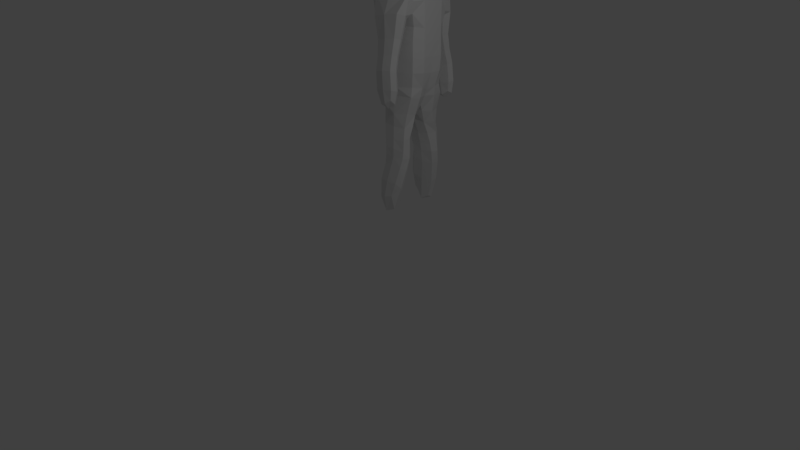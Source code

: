 # Source: stickman_with_head.blend  (saved by Blender 2.79.0; exported with 4.5.12 LTS)
import bpy
from mathutils import Matrix  # noqa: F401  (used for matrix-valued properties, if any)

bpy.ops.wm.read_factory_settings(use_empty=True)
scene = bpy.context.scene
scene.name = 'Scene'

# ---- collections
col_collection_1 = bpy.data.collections.new('Collection 1'); scene.collection.children.link(col_collection_1)

# ---- materials (node trees are filled in below, after node groups)
mat_material = bpy.data.materials.new('Material')
mat_material.alpha_threshold = 0.0
mat_material.use_transparent_shadow = False
mat_material.roughness = 0.5
mat_material.line_color = (0.0, 0.0, 0.0, 1.0)

# ---- material node trees

# ---- world
world_world = bpy.data.worlds.new('World'); scene.world = world_world
world_world.color = (0.05088, 0.05088, 0.05088)
world_world.use_sun_shadow = False
world_world.sun_shadow_jitter_overblur = 0.0
world_world.cycles.sampling_method = 'MANUAL'

# ---- cameras
cam_camera = bpy.data.cameras.new('Camera')
cam_camera.clip_end = 100.0
cam_camera.lens = 35.0
cam_camera.sensor_width = 32.0
cam_camera.sensor_height = 18.0
cam_camera.ortho_scale = 7.314
cam_camera.dof.focus_distance = 0.0
cam_camera.dof.aperture_fstop = 128.0

# ---- lights
light_lamp = bpy.data.lights.new('Lamp', 'POINT')
light_lamp.transmission_factor = 0.0
light_lamp.cutoff_distance = 30.0
light_lamp.energy = 100.0
light_lamp.shadow_buffer_clip_start = 1.001
light_lamp.shadow_soft_size = 0.1
light_lamp.shadow_maximum_resolution = 0.006
light_lamp.use_absolute_resolution = True

# ---- meshes
me_cube = bpy.data.meshes.new('Cube')
me_cube.from_pydata([(0.9993, -0.07353, 3.881), (0.2306, 0.3022, -1.058), (0.1323, -0.7241, -0.8404), (0.03515, 0.9651, 0.4421), (0.001652, 0.9485, 1.489), (0.1712, 0.9465, -0.5878), (0.7493, -0.07353, 3.131), (0.7493, -0.8235, 3.881), (0.7493, -0.07353, 4.631), (0.7493, 0.6765, 3.881), (0.01529, 0.9789, 1.979), (0.0007127, -1.001, 0.9818), (0.02153, 0.9861, 0.9712), (0.26, 0.7986, -0.9759), (0.01889, -0.9273, -0.1396), (0.06701, 0.9543, -0.0972), (0.5549, -0.6291, 3.326), (0.5549, -0.6291, 4.437), (0.5549, 0.482, 3.325), (0.5549, 0.482, 4.437), (0.477, -1.001, 1.479), (0.9884, -0.0368, 0.4539), (0.5096, -1.004, 2.448), (0.9011, -0.02263, 1.541), (1.477, 0.29, 0.4752), (1.279, -0.1871, 0.4502), (1.54, -0.6218, 0.5533), (1.737, -0.1447, 0.5783), (0.7948, -0.5864, -2.5), (0.4877, -1.004, 0.4475), (0.507, 0.9158, -0.5501), (0.4701, 0.9812, 1.485), (0.5341, 0.9959, 2.46), (1.437, -0.2794, -0.7543), (1.895, -0.237, -0.6263), (1.697, -0.7141, -0.6513), (1.634, 0.1977, -0.7293), (1.683, -0.3107, -1.317), (1.226, 0.1511, -4.16), (0.7566, 0.5664, -2.53), (0.4717, 0.02743, -2.576), (1.071, -0.04304, -2.581), (1.124, 0.2769, -5.374), (0.9105, 0.6223, -4.209), (0.7695, 0.06446, -4.463), (1.085, -0.4067, -4.414), (0.4304, 0.7312, 2.917), (0.3793, -0.8055, 2.927), (0.7741, -0.04076, 2.917), (0.2731, -0.06097, 3.495), (0.5468, -0.06318, 3.209), (0.2715, -0.6059, 3.212), (-0.9993, -0.07353, 3.881), (0.2765, 0.4829, 3.211), (1.573, -0.04164, 1.967), (1.32, -0.7955, 1.94), (0.8909, -0.105, 1.73), (1.195, 0.6525, 1.798), (1.616, 0.2542, -0.05422), (1.679, -0.6576, 0.02381), (1.876, -0.1805, 0.04882), (1.418, -0.2229, -0.07923), (1.013, -0.006462, -1.636), (0.4783, 0.8499, -1.424), (0.5131, -0.609, -1.703), (0.8631, -0.6261, -3.261), (-0.2306, 0.3022, -1.058), (0.5533, -0.07277, -3.273), (-0.1323, -0.7241, -0.8404), (-0.03515, 0.9651, 0.4421), (-0.001652, 0.9485, 1.489), (0.817, 0.4769, -3.168), (1.106, -0.05275, -3.249), (0.4863, 0.9431, 0.4597), (0.3663, -0.8282, -0.6978), (0.9685, -0.0599, -0.6361), (0.0006643, 0.9265, 3.88), (1.001, -0.07353, 3.88), (0.0006643, -1.074, 3.881), (0.0006644, -0.07353, 2.88), (0.0006644, -0.07353, 4.881), (0.9186, 0.003023, -0.9632), (0.8691, 0.6947, 0.46), (0.8584, -0.7641, 0.4495), (0.9573, -0.01885, 1.017), (0.7982, 0.7235, 1.527), (1.581, 0.2652, 0.1022), (1.383, -0.2119, 0.07718), (1.313, 0.1601, 0.437), (0.4847, 0.9907, 1.977), (0.4862, -0.9976, 0.9806), (0.479, 0.9657, 0.9841), (0.4277, -0.7782, -1.033), (0.5168, 0.9142, -1.06), (1.452, 0.1243, -0.09248), (1.109, -0.06349, -2.914), (0.536, -0.03495, -3.001), (0.831, -0.614, -2.995), (0.8124, 0.5014, -2.933), (0.5336, -0.3828, -2.56), (0.8921, -0.5378, -1.599), (0.9688, 0.4131, -2.551), (0.1643, 0.6858, -1.403), (1.256, 0.254, -4.794), (0.9387, 0.2067, -5.321), (1.143, -0.1322, -5.238), (1.051, 0.5929, -4.877), (1.224, -0.2439, -4.223), (1.03, 0.3462, -3.152), (0.6049, 0.3408, -3.294), (0.6407, -0.4941, -3.261), (1.039, -0.03303, 1.895), (0.8084, -0.7604, 1.527), (1.186, -0.02236, 2.839), (1.069, -0.9483, 2.427), (1.04, 0.9105, 2.414), (1.643, -0.6466, 0.1802), (1.841, -0.1695, 0.2052), (1.704, -0.4919, 0.5915), (1.458, 0.4947, 1.904), (1.057, -0.6372, 1.818), (0.4819, -0.9534, 2.809), (0.5215, 0.9335, 2.813), (0.486, -1.004, 1.97), (1.517, -0.616, -0.7091), (1.814, 0.09966, -0.6715), (1.843, -0.5277, 0.06207), (1.702, -0.6395, -1.131), (1.85, -0.2816, -1.113), (1.655, 0.04438, -1.19), (1.507, -0.3135, -1.209), (0.4782, -0.06167, 3.423), (0.2729, -0.4694, 3.424), (0.2743, 0.3472, 3.424), (0.6037, -0.05948, 2.992), (0.3081, 0.5463, 2.996), (0.2969, -0.6562, 2.999), (0.7249, 0.5435, 2.925), (0.7044, -0.6142, 2.932), (0.005006, 0.7422, 2.929), (0.002312, 0.4838, 3.212), (0.482, 0.3452, 3.208), (0.4763, -0.4714, 3.21), (0.9473, 0.4473, 1.718), (1.543, -0.5923, 2.026), (1.657, 0.1919, 0.533), (1.36, -0.5238, 0.4955), (1.623, -0.1033, 1.154), (1.396, -0.6508, 1.126), (1.098, -0.152, 1.007), (1.324, 0.3956, 1.036), (1.47, 0.06783, -0.7676), (1.499, -0.5595, -0.03396), (1.796, 0.1562, 0.003552), (1.861, -0.5842, -0.613), (1.621, 0.2381, -0.247), (1.684, -0.6737, -0.169), (-0.1712, 0.9465, -0.5878), (1.882, -0.1966, -0.144), (1.424, -0.239, -0.272), (0.1453, -0.4008, -1.611), (-0.7493, -0.07353, 3.131), (-0.7493, -0.8235, 3.881), (-0.7493, -0.07353, 4.631), (-0.7493, 0.6765, 3.881), (1.022, -0.4855, -2.583), (0.7646, 0.4749, -1.537), (0.5396, 0.4437, -2.624), (1.003, 0.005421, -2.11), (0.3276, 0.1131, -2.022), (0.4947, 0.5889, -2.1), (0.6436, -0.6078, -2.106), (1.074, -0.4731, -3.266), (1.114, 0.5245, -4.172), (0.7508, 0.4629, -4.297), (0.9023, -0.3123, -4.553), (0.9597, -0.5682, -3.699), (0.6147, -0.06367, -3.695), (0.789, 0.5074, -3.551), (1.14, 0.01918, -3.548), (0.8978, 0.6433, -0.5819), (0.8008, -0.69, -0.6381), (0.4893, 0.929, -0.07455), (0.4638, -0.9665, -0.1245), (-0.01529, 0.9789, 1.979), (-0.0007127, -1.001, 0.9818), (-0.02153, 0.9861, 0.9712), (0.9936, -0.05684, -0.1062), (0.0006643, 0.6765, 3.129), (-0.26, 0.7986, -0.9759), (0.0006643, 0.6765, 4.631), (0.7507, 0.6765, 3.879), (0.7507, -0.07353, 3.129), (0.7507, -0.07353, 4.631), (0.7507, -0.8235, 3.881), (0.0006644, -0.8235, 3.131), (0.0006644, -0.8235, 4.631), (0.8816, 0.6656, -1.113), (0.8787, -0.7103, -0.9937), (0.8512, 0.7176, 0.9974), (0.8498, -0.7531, 0.9992), (0.9398, 0.7805, 1.994), (1.066, -0.7947, 2.806), (0.9683, -0.8275, 1.995), (1.76, 0.1671, 0.16), (1.464, -0.5486, 0.1224), (1.417, 0.1353, 0.06392), (0.001934, 0.9966, 1.959), (0.0008885, -0.9989, 0.9759), (1.807, -0.5167, 0.2185), (1.53, -0.04586, -1.096), (1.565, -0.5524, -1.053), (1.82, -0.5288, -0.9814), (1.785, -0.02228, -1.025), (1.024, 0.3617, -2.927), (1.043, -0.4796, -3.021), (0.6094, -0.4639, -2.977), (0.5975, 0.3721, -3.044), (1.156, 0.4947, -4.648), (1.235, -0.06242, -4.719), (0.9913, -0.09462, -5.178), (0.9127, 0.4482, -4.814), (1.091, 0.7645, 2.777), (0.4245, -0.3642, 3.368), (0.5341, 0.3926, 2.992), (-0.01889, -0.9273, -0.1396), (-0.06701, 0.9543, -0.0972), (-0.5549, -0.6291, 3.326), (-0.5549, -0.6291, 4.437), (-0.5549, 0.482, 3.325), (-0.5549, 0.482, 4.437), (0.5231, -0.5088, 2.995), (0.003723, 0.5485, 3.0), (0.0009807, 0.3475, 3.424), (0.4262, 0.2408, 3.368), (-0.477, -1.001, 1.479), (-0.9884, -0.0368, 0.4539), (-0.5096, -1.004, 2.448), (-0.9011, -0.02263, 1.541), (-1.477, 0.29, 0.4752), (-1.279, -0.1871, 0.4502), (-1.54, -0.6218, 0.5533), (-1.737, -0.1447, 0.5783), (-0.7948, -0.5864, -2.5), (-0.4877, -1.004, 0.4475), (-0.507, 0.9158, -0.5501), (-0.4701, 0.9812, 1.485), (-0.5341, 0.9959, 2.46), (-1.437, -0.2794, -0.7543), (-1.895, -0.237, -0.6263), (-1.697, -0.7141, -0.6513), (-1.634, 0.1977, -0.7293), (-1.683, -0.3107, -1.317), (-1.226, 0.1511, -4.16), (-0.7566, 0.5664, -2.53), (-0.4717, 0.02743, -2.576), (-1.071, -0.04304, -2.581), (-1.124, 0.2769, -5.374), (-0.9105, 0.6223, -4.209), (-0.7695, 0.06446, -4.463), (-1.085, -0.4067, -4.414), (-0.4304, 0.7312, 2.917), (-0.3793, -0.8055, 2.927), (-0.7741, -0.04076, 2.917), (-0.2731, -0.06097, 3.495), (-0.5468, -0.06318, 3.209), (-0.2715, -0.6059, 3.212), (-0.2765, 0.4829, 3.211), (-1.573, -0.04164, 1.967), (-1.32, -0.7955, 1.94), (-0.8909, -0.105, 1.73), (-1.195, 0.6525, 1.798), (-1.616, 0.2542, -0.05422), (-1.679, -0.6576, 0.02381), (-1.876, -0.1805, 0.04882), (-1.418, -0.2229, -0.07923), (-1.013, -0.006462, -1.636), (0.0004201, -0.4688, 3.425), (-0.4783, 0.8499, -1.424), (-0.5131, -0.609, -1.703), (-0.8631, -0.6261, -3.261), (-0.5533, -0.07277, -3.273), (-0.817, 0.4769, -3.168), (-1.106, -0.05275, -3.249), (-0.4863, 0.9431, 0.4597), (-0.3663, -0.8282, -0.6978), (-0.9685, -0.0599, -0.6361), (1.136, 0.2465, 0.9921), (-0.0006643, 0.9265, 3.88), (-1.001, -0.07353, 3.88), (-0.0006643, -1.074, 3.881), (-0.0006644, -0.07353, 2.88), (-0.0006644, -0.07353, 4.881), (-0.9186, 0.003023, -0.9632), (-0.8691, 0.6947, 0.46), (-0.8584, -0.7641, 0.4495), (-0.9573, -0.01885, 1.017), (-0.7982, 0.7235, 1.527), (-1.581, 0.2652, 0.1022), (-1.383, -0.2119, 0.07718), (-1.313, 0.1601, 0.437), (1.584, -0.5017, 1.169), (1.531, 0.283, 1.102), (1.19, -0.5383, 1.059), (1.457, 0.1082, -0.2853), (1.504, -0.5757, -0.2268), (1.801, 0.14, -0.1893), (-0.4847, 0.9907, 1.977), (-0.4862, -0.9976, 0.9806), (-0.479, 0.9657, 0.9841), (-0.4277, -0.7782, -1.033), (-0.5168, 0.9142, -1.06), (-1.452, 0.1243, -0.09248), (-1.109, -0.06349, -2.914), (-0.536, -0.03495, -3.001), (-0.831, -0.614, -2.995), (-0.8124, 0.5014, -2.933), (-0.5336, -0.3828, -2.56), (-0.8921, -0.5378, -1.599), (-0.9688, 0.4131, -2.551), (-0.1643, 0.6858, -1.403), (-1.256, 0.254, -4.794), (-0.9387, 0.2067, -5.321), (-1.143, -0.1322, -5.238), (-1.051, 0.5929, -4.877), (-1.224, -0.2439, -4.223), (-1.03, 0.3462, -3.152), (-0.6049, 0.3408, -3.294), (-0.6407, -0.4941, -3.261), (1.848, -0.5438, -0.1307), (-1.039, -0.03303, 1.895), (-0.8084, -0.7604, 1.527), (-1.186, -0.02236, 2.839), (-1.069, -0.9483, 2.427), (-1.04, 0.9105, 2.414), (-1.643, -0.6466, 0.1802), (-1.841, -0.1695, 0.2052), (-1.704, -0.4919, 0.5915), (-1.458, 0.4947, 1.904), (-1.057, -0.6372, 1.818), (0.3835, -0.3224, -2.112), (-0.4819, -0.9534, 2.809), (-0.5215, 0.9335, 2.813), (-0.486, -1.004, 1.97), (-1.517, -0.616, -0.7091), (-1.814, 0.09966, -0.6715), (-1.843, -0.5277, 0.06207), (-1.702, -0.6395, -1.131), (-1.85, -0.2816, -1.113), (-1.655, 0.04438, -1.19), (-1.507, -0.3135, -1.209), (-0.4782, -0.06167, 3.423), (-0.2729, -0.4694, 3.424), (-0.2743, 0.3472, 3.424), (-0.6037, -0.05948, 2.992), (-0.3081, 0.5463, 2.996), (-0.2969, -0.6562, 2.999), (-0.7249, 0.5435, 2.925), (-0.7044, -0.6142, 2.932), (-0.005006, 0.7422, 2.929), (0.0, -0.06091, 3.495), (-0.002312, 0.4838, 3.212), (-0.482, 0.3452, 3.208), (-0.4763, -0.4714, 3.21), (0.946, -0.4597, -2.146), (-0.9473, 0.4473, 1.718), (-1.543, -0.5923, 2.026), (-1.657, 0.1919, 0.533), (-1.36, -0.5238, 0.4955), (-1.623, -0.1033, 1.154), (-1.396, -0.6508, 1.126), (-1.098, -0.152, 1.007), (-1.324, 0.3956, 1.036), (-1.47, 0.06783, -0.7676), (-1.499, -0.5595, -0.03396), (-1.796, 0.1562, 0.003552), (-1.861, -0.5842, -0.613), (-1.621, 0.2381, -0.247), (-1.684, -0.6737, -0.169), (-1.882, -0.1966, -0.144), (-1.424, -0.239, -0.272), (-0.1453, -0.4008, -1.611), (-1.022, -0.4855, -2.583), (-0.7646, 0.4749, -1.537), (-0.5396, 0.4437, -2.624), (-1.003, 0.005421, -2.11), (-0.3276, 0.1131, -2.022), (-0.4947, 0.5889, -2.1), (-0.6436, -0.6078, -2.106), (-1.074, -0.4731, -3.266), (-1.114, 0.5245, -4.172), (-0.7508, 0.4629, -4.297), (-0.9023, -0.3123, -4.553), (-0.9597, -0.5682, -3.699), (-0.6147, -0.06367, -3.695), (-0.789, 0.5074, -3.551), (-1.14, 0.01918, -3.548), (-0.8978, 0.6433, -0.5819), (-0.8008, -0.69, -0.6381), (0.8899, 0.4988, -2.038), (0.4298, 0.5296, -2.008), (-0.4893, 0.929, -0.07455), (-0.4638, -0.9665, -0.1245), (-0.9936, -0.05684, -0.1062), (1.136, -0.4013, -3.616), (1.009, 0.4017, -3.528), (0.6092, 0.3465, -3.606), (0.7463, -0.4612, -3.748), (-0.0006643, 0.6765, 3.129), (-0.0006643, 0.6765, 4.631), (-0.7507, 0.6765, 3.879), (-0.7507, -0.07353, 3.129), (-0.7507, -0.07353, 4.631), (-0.7507, -0.8235, 3.881), (-0.0006644, -0.8235, 3.131), (-0.0006644, -0.8235, 4.631), (-0.8816, 0.6656, -1.113), (-0.8787, -0.7103, -0.9937), (-0.8512, 0.7176, 0.9974), (-0.8498, -0.7531, 0.9992), (-0.9398, 0.7805, 1.994), (-1.066, -0.7947, 2.806), (-0.9683, -0.8275, 1.995), (-1.76, 0.1671, 0.16), (-1.464, -0.5486, 0.1224), (-1.417, 0.1353, 0.06392), (0.8835, 0.669, -0.08199), (0.8529, -0.7555, -0.1148), (-0.001934, 0.9966, 1.959), (-0.0008885, -0.9989, 0.9759), (0.5562, -0.6291, 3.325), (-1.807, -0.5167, 0.2185), (0.5562, -0.6291, 4.437), (0.5562, 0.482, 3.323), (-1.53, -0.04586, -1.096), (-1.565, -0.5524, -1.053), (-1.82, -0.5288, -0.9814), (-1.785, -0.02228, -1.025), (-1.024, 0.3617, -2.927), (-1.043, -0.4796, -3.021), (-0.6094, -0.4639, -2.977), (-0.5975, 0.3721, -3.044), (-1.156, 0.4947, -4.648), (-1.235, -0.06242, -4.719), (-0.9913, -0.09462, -5.178), (-0.9127, 0.4482, -4.814), (0.5562, 0.482, 4.436), (-1.091, 0.7645, 2.777), (-0.4245, -0.3642, 3.368), (-0.5341, 0.3926, 2.992), (-0.5231, -0.5088, 2.995), (-0.003723, 0.5485, 3.0), (-0.0009807, 0.3475, 3.424), (-0.4262, 0.2408, 3.368), (-0.0004201, -0.4688, 3.425), (-1.136, 0.2465, 0.9921), (-1.584, -0.5017, 1.169), (-1.531, 0.283, 1.102), (-1.19, -0.5383, 1.059), (-1.457, 0.1082, -0.2853), (-1.504, -0.5757, -0.2268), (-1.801, 0.14, -0.1893), (-1.848, -0.5438, -0.1307), (-0.3835, -0.3224, -2.112), (-0.946, -0.4597, -2.146), (-0.8899, 0.4988, -2.038), (-0.4298, 0.5296, -2.008), (-1.136, -0.4013, -3.616), (-1.009, 0.4017, -3.528), (-0.6092, 0.3465, -3.606), (-0.7463, -0.4612, -3.748), (-0.8835, 0.669, -0.08199), (-0.8529, -0.7555, -0.1148), (-0.5562, -0.6291, 3.325), (-0.5562, -0.6291, 4.437), (-0.5562, 0.482, 3.323), (-0.5562, 0.482, 4.436), (0.0, 0.9533, -0.6162), (0.0, 0.9486, 1.489), (0.0, 0.7423, 2.929), (0.0, 0.4838, 3.212), (0.0, 0.1867, -1.243), (0.0, 0.9658, 0.4419), (0.0, -0.7469, -0.7951), (0.0, 0.9263, 3.88), (0.0, -1.073, 3.881), (0.0, -0.07353, 2.88), (0.0, -0.07353, 4.881), (-3.725e-09, -0.3284, -1.185), (5.821e-11, -1.001, 0.9985), (0.0, -0.5523, -1.105), (0.0, 0.9786, 1.98), (0.0, -1.001, 0.9819), (0.0, 0.9856, 0.9716), (0.0, 0.8365, -1.074), (0.0, 0.6727, -1.171), (0.0, 0.9935, 2.392), (0.0, -0.4688, 3.425), (0.0, 0.3475, 3.424), (0.0, 0.5485, 3.0), (-1.455e-11, 0.9263, 2.811), (0.0, -0.5279, 3.333), (0.0, -1.0, 0.9602), (0.0, -0.9506, 0.1814), (0.0, 0.9567, -0.09997), (0.0, -0.9279, -0.1381), (0.0, 0.6762, 3.129), (0.0, 0.6762, 4.631), (0.0, -0.8233, 3.131), (0.0, -0.8233, 4.631), (0.0, -1.001, 1.452), (0.0, -1.002, 2.432), (0.0, -0.982, 0.4515), (0.0, 0.9555, -0.5888), (0.0, 0.9853, 1.479), (0.0, 0.9951, 2.439), (0.0, -0.802, 2.93), (0.0, -0.6048, 3.213), (0.0, 0.07031, -1.485), (0.0, 0.03657, -1.505), (0.0, 0.007329, -1.498), (0.0, 0.9525, 0.4507), (0.0, -0.7536, -0.7596), (0.0, 0.9263, 3.88), (0.0, -1.073, 3.881), (0.0, -0.07353, 2.88), (0.0, -0.07353, 4.881), (0.0, -0.999, 0.9952), (0.0, 0.9958, 1.924), (0.0, 0.9624, 0.9822), (2.98e-08, -0.647, -1.014), (0.0, 0.8035, -1.049), (-1.49e-08, 0.7407, -1.193), (1.164e-10, 0.9958, 2.213), (0.0, -0.95, 2.807), (0.0, 0.9352, 2.805), (0.0, -1.003, 1.973), (0.0, -0.654, 3.001), (0.0, -0.4569, -1.4), (0.0, -0.998, 0.9486), (0.0, 0.9472, -0.0879), (0.0, -0.9346, -0.1452), (0.0, 0.6762, 3.129), (0.0, 0.6762, 4.631), (0.0, -0.8233, 3.131), (0.0, -0.8233, 4.631), (0.0, -1.0, 0.9594), (0.0, -0.9332, 1.38), (0.0, -0.9236, 1.902)], [(185, 429), (11, 208)], [(492, 489, 185), (21, 82, 199, 84), (25, 87, 205, 146), (30, 182, 426, 180), (67, 177, 407, 110), (20, 112, 203, 123), (21, 83, 427, 187), (71, 178, 406, 109), (77, 194, 430, 192), (25, 149, 287, 88), (24, 150, 302, 145), (80, 190, 543, 526), (21, 84, 200, 83), (20, 90, 200, 112), (23, 85, 201, 111), (26, 118, 301, 148), (49, 132, 223, 131), (51, 142, 223, 132), (27, 145, 302, 147), (29, 183, 427, 83), (53, 133, 234, 141), (50, 142, 231, 134), (28, 99, 216, 97), (28, 165, 364, 171), (50, 131, 223, 142), (54, 119, 222, 113), (27, 118, 209, 117), (32, 115, 201, 89), (53, 141, 224, 135), (51, 136, 231, 142), (31, 85, 199, 91), (26, 146, 205, 116), (59, 156, 329, 126), (59, 116, 205, 152), (38, 103, 218, 173), (37, 128, 212, 127), (72, 108, 214, 95), (22, 123, 203, 114), (502, 492, 185), (505, 503, 225), (67, 96, 217, 109), (0, 6, 18, 9), (477, 494, 189, 157), (477, 157, 226, 504), (487, 509, 17, 8), (478, 493, 186, 70), (478, 70, 184, 491), (23, 111, 203, 112), (23, 84, 199, 85), (496, 491, 184), (32, 89, 207, 533, 515), (44, 175, 407, 177), (56, 111, 201, 143), (54, 147, 302, 119), (33, 130, 211, 124), (34, 128, 213, 125), (57, 115, 222, 119), (57, 150, 287, 143), (35, 156, 305, 124), (36, 155, 306, 125), (58, 94, 206, 86), (56, 143, 287, 149), (35, 154, 329, 156), (35, 124, 211, 127), (55, 144, 202, 114), (57, 119, 302, 150), (36, 125, 213, 129), (34, 125, 306, 158), (34, 154, 212, 128), (34, 158, 329, 154), (36, 151, 304, 155), (35, 127, 212, 154), (520, 519, 169, 340, 160), (518, 532, 102), (41, 95, 214, 101), (41, 101, 399, 168), (61, 159, 305, 152), (61, 87, 206, 94), (36, 129, 210, 151), (39, 98, 217, 167), (59, 152, 305, 156), (62, 166, 197, 81), (40, 169, 400, 167), (39, 170, 399, 101), (61, 94, 304, 159), (60, 153, 204, 117), (38, 179, 404, 107), (37, 130, 210, 129), (41, 168, 364, 165), (42, 106, 218, 103), (42, 105, 220, 104), (43, 178, 405, 173), (64, 100, 198, 92), (63, 93, 197, 166), (40, 96, 216, 99), (43, 174, 406, 178), (65, 97, 216, 110), (64, 160, 340, 171), (43, 173, 218, 106), (42, 104, 221, 106), (519, 518, 102, 400, 169), (65, 110, 407, 176), (42, 103, 219, 105), (41, 165, 215, 95), (43, 106, 221, 174), (479, 500, 359), (479, 359, 451, 499), (45, 105, 219, 107), (63, 102, 532, 531, 93), (24, 88, 287, 150), (47, 121, 202, 138), (30, 93, 531, 513), (24, 86, 206, 88), (44, 174, 221, 104), (46, 139, 232, 135), (48, 138, 202, 113), (48, 134, 231, 138), (360, 498, 452), (360, 454, 497), (45, 176, 407, 175), (48, 113, 222, 137), (46, 135, 224, 137), (49, 131, 234, 133), (45, 175, 220, 105), (31, 514, 528, 207, 89), (47, 138, 231, 136), (45, 107, 404, 176), (501, 497, 454), (46, 137, 222, 122), (480, 499, 451, 361), (480, 361, 452, 498), (48, 137, 224, 134), (44, 104, 220, 175), (25, 146, 303, 149), (50, 134, 224, 141), (53, 135, 232, 140), (24, 145, 204, 86), (25, 88, 206, 87), (54, 113, 202, 144), (50, 141, 234, 131), (26, 148, 303, 146), (23, 112, 200, 84), (49, 133, 233, 360), (54, 144, 301, 147), (22, 114, 202, 121), (44, 177, 406, 174), (53, 140, 233, 133), (49, 360, 277, 132), (29, 83, 200, 90), (27, 147, 301, 118), (56, 149, 303, 120), (55, 114, 203, 120), (32, 122, 222, 115), (27, 117, 204, 145), (55, 148, 301, 144), (58, 86, 204, 153), (26, 116, 209, 118), (31, 89, 201, 85), (58, 153, 306, 155), (57, 143, 201, 115), (28, 171, 340, 99), (28, 97, 215, 165), (55, 120, 303, 148), (56, 120, 203, 111), (484, 507, 19, 9), (486, 6, 16, 508), (60, 117, 209, 126), (60, 158, 306, 153), (481, 488, 66), (481, 66, 189, 495), (62, 81, 198, 100), (58, 155, 304, 94), (494, 495, 189), (484, 9, 18, 506), (61, 152, 205, 87), (62, 100, 364, 168), (485, 508, 16, 7), (33, 159, 304, 151), (59, 126, 209, 116), (60, 126, 329, 158), (38, 173, 405, 179), (39, 167, 400, 170), (65, 176, 404, 172), (62, 168, 399, 166), (39, 101, 214, 98), (40, 167, 217, 96), (64, 171, 364, 100), (67, 110, 216, 96), (40, 99, 340, 169), (37, 127, 211, 130), (63, 166, 399, 170), (65, 172, 215, 97), (37, 129, 213, 128), (38, 107, 219, 103), (520, 160, 538), (63, 170, 400, 102), (21, 187, 426, 82), (71, 109, 217, 98), (482, 504, 226, 69), (482, 69, 186, 493), (486, 506, 18, 6), (71, 98, 214, 108), (483, 505, 225, 68), (483, 68, 490), (485, 7, 17, 509), (67, 109, 406, 177), (71, 108, 405, 178), (487, 8, 19, 507), (52, 161, 227, 162), (52, 162, 228, 163), (52, 163, 230, 164), (52, 164, 229, 161), (484, 506, 229, 164), (484, 164, 230, 507), (75, 181, 198, 81), (75, 81, 197, 180), (74, 181, 427, 183), (75, 187, 427, 181), (73, 82, 426, 182), (72, 172, 404, 179), (72, 95, 215, 172), (73, 91, 199, 82), (485, 509, 228, 162), (485, 162, 227, 508), (486, 161, 229, 506), (75, 180, 426, 187), (72, 179, 405, 108), (486, 508, 227, 161), (76, 190, 446, 191), (487, 507, 230, 163), (487, 163, 228, 509), (74, 92, 198, 181), (77, 193, 432, 194), (235, 331, 419, 308), (235, 343, 422, 331), (79, 195, 544, 525), (236, 294, 471, 403), (236, 296, 418, 294), (236, 295, 419, 296), (236, 403, 472, 295), (79, 525, 542, 188), (237, 333, 422, 343), (237, 341, 421, 333), (80, 526, 545, 196), (238, 296, 419, 331), (238, 297, 418, 296), (238, 330, 420, 297), (238, 331, 422, 330), (239, 372, 455, 300), (239, 367, 457, 372), (239, 298, 423, 367), (239, 300, 425, 298), (240, 371, 458, 368), (240, 300, 455, 371), (240, 299, 425, 300), (240, 368, 424, 299), (241, 370, 456, 337), (241, 368, 458, 370), (241, 335, 424, 368), (241, 337, 431, 335), (242, 369, 457, 367), (242, 337, 456, 369), (242, 336, 431, 337), (242, 367, 423, 336), (243, 388, 464, 382), (243, 317, 463, 388), (243, 315, 440, 317), (243, 382, 439, 315), (244, 295, 472, 402), (244, 308, 419, 295), (30, 182, 73, 548, 547), (29, 90, 208, 539, 512), (245, 397, 471, 401), (245, 311, 416, 397), (73, 521, 529, 91), (22, 511, 536, 123), (246, 309, 418, 297), (78, 524, 544, 195), (78, 195, 430, 194), (246, 297, 420, 307), (247, 307, 420, 334), (78, 194, 432, 196), (32, 515, 535, 122), (247, 334, 447, 342), (248, 380, 460, 344), (248, 373, 459, 380), (248, 350, 434, 373), (248, 344, 435, 350), (249, 379, 461, 345), (249, 376, 462, 379), (249, 348, 436, 376), (249, 345, 437, 348), (250, 378, 462, 376), (250, 344, 460, 378), (250, 347, 435, 344), (250, 376, 436, 347), (251, 377, 459, 373), (251, 345, 461, 377), (251, 349, 437, 345), (251, 373, 434, 349), (252, 350, 435, 347), (252, 349, 434, 350), (252, 348, 437, 349), (252, 347, 436, 348), (253, 396, 468, 390), (253, 325, 467, 396), (253, 321, 443, 325), (253, 390, 442, 321), (254, 387, 466, 384), (254, 319, 465, 387), (254, 316, 438, 319), (254, 384, 441, 316), (255, 386, 463, 317), (255, 384, 466, 386), (255, 314, 441, 384), (255, 317, 440, 314), (256, 385, 465, 319), (256, 382, 464, 385), (256, 313, 439, 382), (256, 319, 438, 313), (257, 321, 442, 324), (257, 323, 443, 321), (257, 322, 444, 323), (257, 324, 445, 322), (258, 395, 469, 391), (258, 390, 468, 395), (258, 324, 442, 390), (258, 391, 445, 324), (259, 394, 470, 392), (259, 391, 469, 394), (259, 322, 445, 391), (259, 392, 444, 322), (260, 393, 467, 325), (260, 392, 470, 393), (260, 323, 444, 392), (260, 325, 443, 323), (261, 342, 447, 357), (47, 516, 534, 121), (261, 355, 451, 359), (261, 357, 449, 355), (64, 92, 530, 538, 160), (262, 358, 421, 341), (262, 356, 450, 358), (30, 513, 540, 182), (263, 332, 421, 358), (263, 357, 447, 332), (263, 354, 449, 357), (263, 358, 450, 354), (264, 353, 453, 351), (264, 360, 452, 353), (264, 352, 454, 360), (264, 351, 448, 352), (265, 354, 450, 363), (265, 362, 449, 354), (265, 351, 453, 362), (265, 363, 448, 351), (31, 91, 529, 514), (266, 363, 450, 356), (266, 352, 448, 363), (79, 192, 430, 195), (267, 355, 449, 362), (267, 361, 451, 355), (267, 353, 452, 361), (267, 362, 453, 353), (268, 332, 447, 338), (268, 366, 421, 332), (268, 369, 456, 366), (268, 338, 457, 369), (269, 333, 421, 366), (269, 339, 422, 333), (269, 370, 458, 339), (269, 366, 456, 370), (270, 330, 422, 339), (270, 365, 420, 330), (270, 371, 455, 365), (270, 339, 458, 371), (271, 334, 420, 365), (271, 338, 447, 334), (271, 372, 457, 338), (271, 365, 455, 372), (272, 298, 425, 312), (272, 375, 423, 298), (272, 377, 461, 375), (272, 312, 459, 377), (273, 335, 431, 346), (273, 374, 424, 335), (273, 378, 460, 374), (273, 346, 462, 378), (274, 336, 423, 375), (274, 346, 431, 336), (274, 379, 462, 346), (274, 375, 461, 379), (275, 299, 424, 374), (275, 312, 425, 299), (275, 380, 459, 312), (275, 374, 460, 380), (276, 293, 416, 383), (276, 318, 417, 293), (276, 385, 464, 318), (276, 383, 465, 385), (520, 538, 381), (518, 320, 532), (519, 386, 466, 320, 518), (520, 381, 463, 386, 519), (73, 182, 540, 521), (278, 383, 416, 311), (278, 387, 465, 383), (278, 320, 466, 387), (279, 310, 417, 318), (76, 523, 543, 190), (279, 388, 463, 381), (279, 318, 464, 388), (280, 315, 439, 389), (280, 328, 440, 315), (280, 393, 470, 328), (280, 389, 467, 393), (281, 314, 440, 328), (281, 327, 441, 314), (281, 394, 469, 327), (281, 328, 470, 394), (282, 316, 441, 327), (282, 326, 438, 316), (282, 395, 468, 326), (282, 327, 469, 395), (283, 313, 438, 326), (283, 389, 439, 313), (283, 396, 467, 389), (283, 326, 468, 396), (284, 294, 418, 309), (284, 401, 471, 294), (22, 121, 534, 511), (76, 188, 542, 523), (285, 398, 417, 310), (285, 402, 472, 398), (29, 512, 541, 183), (74, 183, 541, 522), (286, 397, 416, 293), (286, 403, 471, 397), (286, 398, 472, 403), (286, 293, 417, 398), (20, 123, 536, 510), (489, 11, 546, 539, 208, 527), (288, 410, 476, 409), (288, 408, 475, 410), (289, 410, 475, 411), (289, 412, 476, 410), (289, 413, 474, 412), (289, 411, 473, 413), (290, 413, 473, 414), (290, 415, 474, 413), (20, 510, 527, 208, 90), (291, 411, 475, 408), (291, 414, 473, 411), (51, 132, 277, 501, 517), (292, 409, 476, 412), (46, 122, 535, 500, 139), (292, 412, 474, 415), (77, 191, 446, 193), (78, 196, 545, 524), (30, 180, 197, 93), (245, 547, 548, 284, 401), (278, 311, 531, 532, 320), (279, 381, 538, 530, 310), (292, 526, 543, 409), (292, 415, 545, 526), (291, 408, 542, 525), (291, 525, 544, 414), (290, 524, 545, 415), (290, 414, 544, 524), (288, 523, 542, 408), (288, 409, 543, 523), (285, 522, 541, 402), (285, 310, 530, 522), (284, 521, 540, 401), (284, 309, 529, 521), (74, 522, 530, 92), (76, 191, 433, 188), (51, 517, 537, 136), (77, 192, 433, 191), (266, 356, 537, 517), (262, 341, 534, 516), (262, 516, 537, 356), (247, 515, 533, 428, 307), (247, 342, 535, 515), (246, 514, 529, 309), (246, 307, 428, 528, 514), (245, 513, 531, 311), (245, 401, 540, 513), (244, 512, 539, 429, 308), (244, 402, 541, 512), (237, 343, 536, 511), (237, 511, 534, 341), (235, 308, 429, 527, 510), (235, 510, 536, 343), (481, 495, 13, 1), (266, 517, 501, 454, 352), (261, 359, 500, 535, 342), (80, 193, 446, 190), (478, 4, 12, 493), (501, 277, 497), (79, 188, 433, 192), (502, 11, 492), (489, 527, 429, 539, 546, 185), (80, 196, 432, 193), (482, 493, 12, 3), (0, 8, 17, 7), (494, 13, 495), (483, 490, 2), (0, 9, 19, 8), (0, 7, 16, 6), (482, 3, 15, 504), (483, 2, 14, 505), (481, 1, 488), (33, 151, 210, 130), (480, 140, 232, 499), (505, 14, 503), (33, 124, 305, 159), (478, 491, 10, 4), (360, 233, 498), (479, 139, 500), (479, 499, 232, 139), (496, 10, 491), (47, 136, 537, 516), (360, 497, 277), (477, 5, 13, 494), (492, 11, 489), (477, 504, 15, 5), (480, 498, 233, 140)])
me_cube.materials.append(mat_material)
me_cube.use_remesh_preserve_volume = False
me_cube.use_remesh_preserve_attributes = False
me_cube.use_mirror_vertex_groups = False
me_cube.update()
arm_armature = bpy.data.armatures.new('Armature')  # bones are not reproduced

# ---- objects
ob_armature = bpy.data.objects.new('Armature', arm_armature)
ob_body = bpy.data.objects.new('Body', me_cube)
ob_lamp = bpy.data.objects.new('Lamp', light_lamp)
ob_camera = bpy.data.objects.new('Camera', cam_camera)

# ---- transforms, parenting, visibility, modifiers, constraints
ob_armature.location = (-0.493, -0.2769, 2.584)
ob_armature.scale = (0.548, 0.548, 0.548)
ob_armature.show_in_front = True
ob_armature.lineart.crease_threshold = 0.0
ob_body.parent = ob_armature
ob_body.matrix_parent_inverse = Matrix(((1.0, 0.0, 0.0, 0.493), (0.0, 1.0, 0.0, 1.277), (0.0, 0.0, 1.0, 0.4159), (0.0, 0.0, 0.0, 1.0)))
ob_body.location = (0.0167, -0.001622, -0.01649)
ob_body.lock_rotations_4d = False
ob_body.empty_display_type = 'ARROWS'
ob_body.lineart.crease_threshold = 0.0
_vg = ob_body.vertex_groups.new(name='Bone.001')
for _i, _w in zip([3, 4, 10, 11, 12, 20, 21, 22, 23, 29, 31, 32, 56, 57, 69, 70, 73, 74, 75, 82, 83, 84, 85, 89, 90, 91, 92, 111, 112, 115, 120, 122, 123, 139, 143, 180, 181, 182, 183, 184, 185, 186, 187, 198, 199, 200, 201, 203, 207, 208, 235, 236, 237, 238, 244, 246, 247, 284, 285, 286, 294, 295, 296, 297, 307, 308, 309, 310, 330, 331, 334, 342, 343, 359, 397, 398, 401, 402, 403, 417, 418, 419, 420, 422, 426, 427, 428, 429, 471, 472, 478, 479, 482, 489, 491, 492, 493, 496, 500, 502, 510, 511, 512, 513, 514, 515, 521, 522, 527, 528, 529, 530, 533, 535, 536, 539, 540, 541, 546, 547, 548], [0.02571, 0.2782, 0.175, 0.4513, 0.08241, 0.1867, 0.324, 0.008824, 0.3533, 0.4905, 0.4488, 0.06721, 0.01451, 0.004339, 0.02571, 0.2782, 0.6085, 0.07762, 0.03815, 0.4394, 0.4517, 0.3888, 0.4174, 0.1601, 0.368, 0.6866, 0.02451, 0.1196, 0.1801, 0.02656, 0.002968, 0.01507, 0.07729, 0.00321, 0.01388, 0.0355, 0.07463, 0.203, 0.2137, 0.175, 0.4507, 0.08241, 0.1325, 0.01857, 0.6138, 0.3416, 0.1027, 0.05092, 0.1617, 0.4527, 0.1678, 0.2751, 0.003456, 0.1109, 0.4838, 0.4014, 0.05957, 0.6427, 0.07501, 0.0273, 0.4202, 0.4348, 0.2726, 0.2282, 0.1379, 0.3494, 0.6688, 0.01955, 0.03377, 0.1302, 0.00561, 0.009403, 0.06973, 0.003149, 0.02849, 0.06958, 0.1912, 0.2087, 0.1151, 0.01129, 0.5504, 0.2978, 0.06223, 0.02802, 0.1565, 0.1888, 0.1476, 0.4522, 0.1442, 0.1793, 0.2783, 0.003164, 0.02578, 0.4423, 0.1749, 0.451, 0.08264, 0.1246, 0.05073, 0.4511, 0.2301, 0.0162, 0.5306, 0.04902, 0.408, 0.1339, 0.6744, 0.06908, 0.4438, 0.1704, 0.7214, 0.03327, 0.1428, 0.05191, 0.08247, 0.4564, 0.184, 0.2415, 0.4543, 0.9113, 0.8344]): _vg.add([_i], _w, 'REPLACE')
_vg = ob_body.vertex_groups.new(name='Bone')
for _i, _w in zip([2, 3, 4, 5, 11, 12, 13, 15, 20, 21, 23, 29, 30, 66, 68, 69, 70, 73, 74, 75, 81, 82, 83, 84, 90, 91, 92, 93, 112, 157, 180, 181, 182, 183, 185, 186, 187, 189, 197, 198, 199, 200, 208, 226, 235, 236, 238, 244, 245, 278, 284, 285, 286, 293, 294, 295, 296, 297, 308, 309, 310, 311, 331, 397, 398, 401, 402, 403, 416, 417, 418, 419, 426, 427, 429, 471, 472, 477, 478, 481, 482, 483, 488, 489, 490, 492, 493, 494, 495, 502, 504, 510, 512, 513, 514, 521, 522, 527, 529, 530, 531, 532, 538, 539, 540, 541, 546, 547], [0.8591, 0.1457, 0.005512, 0.1502, 0.09395, 0.1238, 0.08866, 0.1563, 0.0514, 0.2865, 0.01411, 0.1811, 0.2945, 0.05944, 0.8584, 0.1457, 0.005512, 0.2181, 0.1905, 0.1546, 0.05511, 0.2737, 0.2056, 0.1388, 0.1127, 0.07754, 0.1015, 0.07557, 0.04305, 0.172, 0.1922, 0.1806, 0.5272, 0.396, 0.09373, 0.1238, 0.481, 0.2455, 0.03454, 0.08854, 0.09723, 0.1247, 0.09426, 0.1571, 0.05295, 0.2933, 0.04192, 0.1818, 0.297, 0.004659, 0.2035, 0.1886, 0.1567, 0.05555, 0.2739, 0.2075, 0.1467, 0.01509, 0.1142, 0.07634, 0.09788, 0.0847, 0.04999, 0.2008, 0.1792, 0.5202, 0.3999, 0.4932, 0.05279, 0.08417, 0.1002, 0.128, 0.5046, 0.418, 0.09411, 0.5137, 0.4241, 0.1606, 0.005524, 0.07106, 0.1457, 0.7475, 0.4585, 0.09249, 0.7866, 0.09384, 0.1237, 0.1474, 0.1168, 0.09382, 0.1566, 0.0569, 0.1554, 0.303, 0.006929, 0.1882, 0.2779, 0.09272, 0.06508, 0.149, 0.07916, 0.04819, 0.05077, 0.09727, 0.5789, 0.3182, 0.0958, 0.03419]): _vg.add([_i], _w, 'REPLACE')
_vg = ob_body.vertex_groups.new(name='Bone.007')
for _i, _w in zip([1, 2, 3, 4, 5, 10, 11, 12, 13, 14, 15, 21, 29, 30, 62, 63, 64, 66, 68, 69, 70, 73, 74, 75, 81, 82, 83, 84, 90, 91, 92, 93, 100, 102, 157, 160, 166, 169, 170, 171, 180, 181, 182, 183, 184, 185, 186, 187, 189, 197, 198, 199, 200, 208, 225, 226, 244, 245, 278, 279, 285, 310, 311, 320, 340, 364, 381, 386, 387, 397, 398, 400, 401, 402, 416, 417, 426, 427, 429, 466, 472, 477, 478, 481, 482, 483, 489, 490, 491, 492, 493, 494, 495, 496, 502, 503, 504, 505, 512, 513, 518, 519, 520, 521, 522, 527, 530, 531, 532, 538, 539, 540, 541, 546], [0.7232, 0.06335, 0.4892, 0.09321, 0.5627, 0.05862, 0.013, 0.4158, 0.7082, 0.6367, 0.5269, 0.1527, 0.08339, 0.6207, 0.06095, 0.6672, 0.1745, 0.1932, 0.0302, 0.4892, 0.09321, 0.07344, 0.4669, 0.6873, 0.7516, 0.1287, 0.1071, 0.07144, 0.04912, 0.004049, 0.5119, 0.7649, 0.1651, 0.6802, 0.5185, 0.3781, 0.1374, 0.0804, 0.07095, 0.05908, 0.6793, 0.5539, 0.2118, 0.1855, 0.05862, 0.01279, 0.4158, 0.2708, 0.3896, 0.7543, 0.5896, 0.0383, 0.06155, 0.01328, 0.637, 0.5253, 0.01776, 0.09912, 0.097, 0.0355, 0.1038, 0.09494, 0.1322, 0.251, 0.06658, 0.01287, 0.1515, 0.04033, 9.087e-05, 0.01474, 0.03119, 0.1008, 0.0341, 0.06639, 0.02029, 0.02153, 0.2584, 0.232, 0.01301, 0.02185, 0.01274, 0.5408, 0.09323, 0.2483, 0.4892, 0.09282, 0.01198, 0.04841, 0.05858, 0.0129, 0.4154, 0.5451, 0.5406, 0.03347, 0.01288, 0.8115, 0.5261, 0.6377, 0.05688, 0.3684, 0.5294, 0.5052, 0.4828, 0.02752, 0.2361, 0.01214, 0.2666, 0.5984, 0.5277, 0.2472, 0.01568, 0.1168, 0.1419, 0.01448]): _vg.add([_i], _w, 'REPLACE')
_vg = ob_body.vertex_groups.new(name='Bone.004')
for _i, _w in zip([28, 30, 39, 40, 41, 62, 63, 64, 71, 74, 75, 81, 92, 93, 97, 98, 99, 100, 101, 102, 160, 165, 166, 167, 168, 169, 170, 171, 180, 181, 183, 187, 197, 198, 214, 215, 216, 217, 285, 310, 320, 340, 364, 381, 399, 400, 427, 518, 519, 520, 522, 530, 531, 532, 538, 541], [0.2133, 0.00213, 0.5355, 0.1099, 0.07288, 0.9166, 0.2512, 0.6415, 0.006715, 0.07563, 0.07441, 0.1555, 0.1565, 0.09375, 0.03459, 0.111, 0.1647, 0.7182, 0.2179, 0.1379, 0.2765, 0.1554, 0.8405, 0.2225, 0.9174, 0.7676, 0.81, 0.6781, 0.05419, 0.09155, 0.0108, 0.00949, 0.176, 0.1973, 0.03099, 0.009158, 0.03439, 0.01487, 0.004039, 0.01386, 0.02818, 0.6993, 0.7318, 0.068, 0.9122, 0.8044, 0.0215, 0.1319, 0.1389, 0.1397, 0.05818, 0.0964, 0.03384, 0.06706, 0.1302, 0.003362]): _vg.add([_i], _w, 'REPLACE')
_vg = ob_body.vertex_groups.new(name='Bone.005')
for _i, _w in zip([28, 39, 40, 41, 43, 64, 65, 67, 71, 72, 95, 96, 97, 98, 99, 100, 101, 108, 109, 110, 160, 165, 167, 168, 169, 170, 171, 172, 173, 174, 176, 177, 178, 179, 214, 215, 216, 217, 340, 364, 399, 400, 404, 405, 406, 407], [0.7512, 0.4466, 0.869, 0.9229, 0.01098, 0.06805, 0.7888, 0.8525, 0.7948, 0.9008, 0.9694, 0.9409, 0.8795, 0.8279, 0.7991, 0.04502, 0.7694, 0.8306, 0.7203, 0.81, 0.03889, 0.8136, 0.7507, 0.07435, 0.1051, 0.1001, 0.2209, 0.7624, 0.007324, 0.004272, 0.1311, 0.07536, 0.1894, 0.1045, 0.9105, 0.8898, 0.8954, 0.8844, 0.1838, 0.218, 0.06719, 0.06829, 0.145, 0.178, 0.1733, 0.09749]): _vg.add([_i], _w, 'REPLACE')
_vg = ob_body.vertex_groups.new(name='Bone.006')
for _i, _w in zip([38, 42, 43, 44, 45, 65, 67, 71, 72, 96, 97, 98, 103, 104, 105, 106, 107, 108, 109, 110, 172, 173, 174, 175, 176, 177, 178, 179, 214, 215, 216, 217, 218, 219, 220, 221, 404, 405, 406, 407], [0.9846, 0.9992, 0.9688, 0.9971, 0.9934, 0.196, 0.141, 0.1759, 0.097, 0.02323, 0.07379, 0.05865, 0.9965, 0.9988, 0.9996, 0.9958, 0.9835, 0.1525, 0.2656, 0.1749, 0.2261, 0.9707, 0.9723, 0.9977, 0.8666, 0.9238, 0.8055, 0.8949, 0.04615, 0.07824, 0.05702, 0.08074, 0.992, 0.9978, 0.9995, 0.9949, 0.853, 0.8178, 0.8237, 0.9008]): _vg.add([_i], _w, 'REPLACE')
_vg = ob_body.vertex_groups.new(name='Bone.025')
for _i, _w in zip([1, 2, 3, 4, 5, 10, 11, 12, 13, 14, 15, 29, 30, 63, 64, 66, 68, 69, 70, 74, 92, 93, 102, 157, 160, 181, 183, 184, 185, 186, 189, 198, 208, 225, 226, 236, 244, 245, 276, 278, 279, 284, 285, 286, 293, 294, 295, 296, 308, 309, 310, 311, 318, 320, 340, 381, 383, 386, 387, 388, 397, 398, 401, 402, 403, 416, 417, 418, 419, 427, 429, 463, 465, 466, 471, 472, 477, 478, 481, 482, 483, 488, 489, 490, 491, 492, 493, 494, 495, 502, 503, 504, 505, 512, 513, 518, 519, 520, 521, 522, 527, 530, 531, 532, 538, 539, 540, 541, 546], [0.2541, 0.0775, 0.2521, 0.04605, 0.2671, 0.01041, 0.01547, 0.2142, 0.1971, 1.085, 0.2707, 0.02273, 0.0606, 0.02428, 0.05844, 0.7456, 0.1014, 0.2521, 0.04605, 0.1217, 0.1238, 0.05031, 0.1087, 0.2896, 0.1779, 0.04719, 0.07325, 0.01041, 0.0153, 0.2142, 0.3587, 0.04371, 0.01567, 1.085, 0.2715, 0.1509, 0.08514, 0.582, 0.05804, 0.5899, 0.1689, 0.07306, 0.4914, 0.6888, 0.752, 0.1254, 0.1075, 0.07332, 0.05085, 0.0037, 0.5511, 0.6605, 0.1492, 0.5204, 0.004616, 0.4513, 0.1923, 0.02166, 0.06722, 0.05024, 0.6534, 0.5695, 0.2102, 0.192, 0.2654, 0.7046, 0.6109, 0.03921, 0.06275, 0.01998, 0.01565, 0.05433, 0.009175, 0.09075, 0.2469, 0.2349, 0.2793, 0.04607, 0.68, 0.252, 0.1597, 0.6332, 0.01442, 0.1642, 0.01037, 0.01538, 0.214, 0.3012, 0.3385, 0.01537, 1.383, 0.2711, 1.087, 0.05973, 0.238, 0.1626, 0.1709, 0.1898, 0.01184, 0.2653, 0.01458, 0.3228, 0.2207, 0.272, 0.3734, 0.01838, 0.08987, 0.1517, 0.0171]): _vg.add([_i], _w, 'REPLACE')
_vg = ob_body.vertex_groups.new(name='Bone.019')
for _i, _w in zip([74, 92, 102, 160, 243, 245, 254, 255, 256, 276, 278, 279, 285, 286, 293, 310, 311, 315, 316, 317, 318, 319, 320, 381, 382, 383, 384, 385, 386, 387, 388, 397, 398, 402, 403, 416, 417, 438, 439, 440, 463, 464, 465, 466, 472, 518, 519, 520, 522, 530, 531, 532, 538, 541], [0.004888, 0.02021, 0.02418, 0.07945, 0.2034, 0.008615, 0.1804, 0.06597, 0.09719, 0.92, 0.2544, 0.6932, 0.07511, 0.07366, 0.1546, 0.1594, 0.1043, 0.02375, 0.04414, 0.1396, 0.7637, 0.1534, 0.1457, 0.2635, 0.1526, 0.7506, 0.1126, 0.9002, 0.8174, 0.7308, 0.7235, 0.05809, 0.09157, 0.009867, 0.008325, 0.1865, 0.2009, 0.02098, 0.005846, 0.01524, 0.7537, 0.7666, 0.8384, 0.7633, 0.02062, 0.1343, 0.1406, 0.1412, 0.05517, 0.08724, 0.03955, 0.06821, 0.1427, 0.002481]): _vg.add([_i], _w, 'REPLACE')
_vg = ob_body.vertex_groups.new(name='Bone.020')
for _i, _w in zip([243, 254, 255, 256, 258, 279, 280, 281, 282, 283, 313, 314, 315, 316, 317, 318, 319, 326, 327, 328, 381, 382, 384, 385, 386, 387, 388, 389, 390, 393, 394, 395, 396, 438, 439, 440, 441, 463, 464, 465, 466, 467, 468, 469, 470], [0.7711, 0.7948, 0.9237, 0.8945, 0.006309, 0.05082, 0.8042, 0.9122, 0.7962, 0.8309, 0.9418, 0.9745, 0.8951, 0.8819, 0.8374, 0.02161, 0.8249, 0.8045, 0.7298, 0.8394, 0.009191, 0.8215, 0.8585, 0.08929, 0.08491, 0.1657, 0.197, 0.7622, 0.003616, 0.1319, 0.05683, 0.196, 0.1411, 0.898, 0.8931, 0.922, 0.8957, 0.1545, 0.1958, 0.1213, 0.09634, 0.1516, 0.1903, 0.1751, 0.09277]): _vg.add([_i], _w, 'REPLACE')
_vg = ob_body.vertex_groups.new(name='Bone.021')
for _i, _w in zip([253, 257, 258, 259, 260, 280, 281, 282, 283, 313, 315, 316, 321, 322, 323, 324, 325, 326, 327, 328, 389, 390, 391, 392, 393, 394, 395, 396, 438, 439, 440, 441, 442, 443, 444, 445, 467, 468, 469, 470], [0.9863, 0.9999, 0.9714, 0.9978, 0.9933, 0.1836, 0.08569, 0.1874, 0.1644, 0.02101, 0.06525, 0.06749, 0.9984, 0.9996, 1.0, 0.9976, 0.9837, 0.1806, 0.2618, 0.1503, 0.2275, 0.9728, 0.9752, 0.9971, 0.8663, 0.9429, 0.8008, 0.8578, 0.06465, 0.07743, 0.03461, 0.08188, 0.9941, 0.9992, 0.9998, 0.9968, 0.8465, 0.8065, 0.8231, 0.9061]): _vg.add([_i], _w, 'REPLACE')
_vg = ob_body.vertex_groups.new(name='Bone.002')
for _i, _w in zip([3, 4, 10, 11, 12, 15, 20, 21, 22, 23, 29, 31, 32, 46, 47, 51, 55, 56, 57, 69, 70, 73, 82, 83, 84, 85, 89, 90, 91, 111, 112, 114, 115, 120, 121, 122, 123, 135, 136, 137, 138, 139, 140, 142, 143, 183, 184, 185, 186, 187, 199, 200, 201, 202, 203, 207, 208, 226, 231, 232, 235, 236, 237, 238, 244, 246, 247, 261, 262, 266, 269, 270, 271, 277, 284, 294, 295, 296, 297, 307, 308, 309, 330, 331, 333, 334, 339, 341, 342, 343, 355, 356, 357, 358, 359, 361, 363, 365, 402, 403, 418, 419, 420, 421, 422, 426, 427, 428, 429, 447, 450, 451, 454, 471, 472, 478, 479, 480, 482, 489, 491, 492, 493, 496, 497, 499, 500, 501, 502, 504, 510, 511, 512, 514, 515, 516, 517, 521, 527, 528, 529, 533, 534, 535, 536, 537, 539, 541, 546, 547, 548], [0.07517, 0.5527, 0.7187, 0.2319, 0.1637, 0.01136, 0.4636, 0.1212, 0.1989, 0.337, 0.1126, 0.3836, 0.1878, 0.07977, 0.08941, 0.0453, 0.04874, 0.01858, 0.02032, 0.07517, 0.5527, 0.07793, 0.09176, 0.1124, 0.222, 0.338, 0.4187, 0.2641, 0.1421, 0.1219, 0.3986, 0.07873, 0.06703, 0.06859, 0.1124, 0.116, 0.4234, 0.04258, 0.07621, 0.004356, 0.03399, 0.16, 0.001695, 0.01193, 0.02841, 0.04933, 0.7187, 0.2326, 0.1637, 0.03259, 0.1493, 0.2538, 0.1299, 0.03853, 0.1564, 0.4169, 0.2307, 0.01136, 0.02343, 0.07168, 0.4719, 0.1413, 0.2025, 0.4534, 0.1161, 0.404, 0.1938, 0.08081, 0.09003, 0.04248, 0.05403, 0.05461, 0.04068, 0.001349, 0.02771, 0.09178, 0.1205, 0.2764, 0.4348, 0.433, 0.2729, 0.1458, 0.1654, 0.4229, 0.08395, 0.08014, 0.07795, 0.1141, 0.1188, 0.4309, 0.04219, 0.07597, 0.01114, 0.03596, 0.1599, 0.001662, 0.009422, 0.05448, 0.0508, 0.04162, 0.1776, 0.2746, 0.1597, 0.04396, 0.1692, 0.007166, 0.0443, 0.4209, 0.2312, 0.02337, 0.02311, 0.07167, 0.00132, 0.007466, 0.0493, 0.5526, 0.1599, 0.001678, 0.07524, 0.2393, 0.7188, 0.2323, 0.1641, 0.7997, 0.001334, 0.07166, 0.3152, 0.03455, 0.2322, 0.01145, 0.4138, 0.389, 0.1062, 0.3426, 0.4246, 0.1432, 0.06392, 0.0379, 0.2381, 0.4143, 0.1214, 0.4222, 0.1818, 0.3226, 0.5109, 0.1487, 0.2246, 0.05336, 0.2278, 0.2732, 0.3914]): _vg.add([_i], _w, 'REPLACE')
_vg = ob_body.vertex_groups.new(name='Bone.003')
for _i, _w in zip([0, 6, 7, 8, 9, 16, 17, 18, 19, 22, 32, 46, 47, 48, 49, 50, 51, 52, 53, 76, 77, 78, 79, 80, 121, 122, 131, 132, 133, 134, 135, 136, 137, 138, 139, 140, 141, 142, 161, 162, 163, 164, 188, 190, 191, 192, 193, 194, 195, 196, 202, 207, 223, 224, 227, 228, 229, 230, 231, 232, 233, 234, 237, 247, 261, 262, 263, 264, 265, 266, 267, 277, 288, 289, 290, 291, 292, 333, 341, 342, 351, 352, 353, 354, 355, 356, 357, 358, 359, 360, 361, 362, 363, 408, 409, 410, 411, 412, 413, 414, 415, 421, 428, 430, 432, 433, 446, 448, 449, 450, 451, 452, 453, 454, 473, 474, 475, 476, 479, 480, 484, 485, 486, 487, 497, 498, 499, 500, 501, 506, 507, 508, 509, 511, 515, 516, 517, 523, 524, 525, 526, 528, 533, 534, 535, 537, 542, 543, 544, 545], [1.0, 1.0, 1.0, 1.0, 1.0, 1.0, 1.0, 1.0, 1.0, 0.04092, 0.008302, 0.1214, 0.1551, 0.05254, 0.8436, 0.5458, 0.5293, 1.0, 0.5963, 0.9925, 0.9923, 0.9923, 0.9994, 0.9912, 0.09679, 0.06609, 0.7346, 0.7103, 0.784, 0.1885, 0.2566, 0.2606, 0.08211, 0.1198, 0.1669, 0.6843, 0.4842, 0.4679, 1.0, 1.0, 1.0, 1.0, 0.9946, 0.9916, 0.9924, 0.9944, 0.9914, 0.9923, 0.9944, 0.9915, 0.03142, 0.003448, 0.6646, 0.1859, 1.0, 1.0, 1.0, 1.0, 0.2223, 0.304, 0.8743, 0.7081, 0.04422, 0.01182, 0.1272, 0.161, 0.05815, 0.8976, 0.6168, 0.5516, 0.6383, 0.7646, 0.9925, 0.9923, 0.9923, 0.9994, 0.9912, 0.003047, 0.1004, 0.06953, 0.8039, 0.741, 0.834, 0.2073, 0.2688, 0.2696, 0.08837, 0.1272, 0.1669, 0.9421, 0.6846, 0.5265, 0.4991, 0.9946, 0.9916, 0.9924, 0.9944, 0.9914, 0.9923, 0.9944, 0.9915, 0.03845, 0.007322, 0.9937, 0.9915, 0.9938, 0.9916, 0.7112, 0.1981, 0.2355, 0.3042, 0.8745, 0.7746, 0.7647, 0.9937, 0.9915, 0.9938, 0.9916, 0.1669, 0.6845, 1.0, 1.0, 1.0, 1.0, 0.7646, 0.8744, 0.3042, 0.09424, 0.6802, 1.0, 1.0, 1.0, 1.0, 0.05168, 0.01136, 0.1746, 0.5702, 0.9925, 0.9923, 0.9994, 0.9912, 0.002434, 0.008718, 0.1129, 0.09076, 0.2531, 0.9946, 0.9916, 0.9944, 0.9915]): _vg.add([_i], _w, 'REPLACE')
_vg = ob_body.vertex_groups.new(name='Bone.016')
for _i, _w in zip([20, 22, 31, 32, 46, 47, 48, 49, 50, 51, 53, 55, 89, 90, 112, 113, 114, 115, 119, 120, 121, 122, 123, 131, 132, 133, 134, 135, 136, 137, 138, 139, 140, 141, 142, 144, 200, 201, 202, 203, 207, 222, 223, 224, 231, 232, 233, 234, 235, 237, 247, 261, 262, 266, 267, 277, 307, 333, 341, 342, 343, 352, 353, 355, 356, 357, 358, 359, 360, 361, 362, 363, 421, 428, 448, 449, 450, 451, 452, 453, 454, 479, 480, 489, 497, 498, 499, 500, 501, 510, 511, 514, 515, 516, 517, 527, 528, 533, 534, 535, 536, 537], [0.06198, 0.448, 0.02477, 0.4536, 0.6355, 0.5738, 0.8545, 0.118, 0.3997, 0.3015, 0.3045, 0.06502, 0.1396, 0.01223, 0.04686, 0.5075, 0.3209, 0.2691, 0.01674, 0.04496, 0.5667, 0.5839, 0.1554, 0.2192, 0.188, 0.1626, 0.7468, 0.5785, 0.4989, 0.6977, 0.6603, 0.4141, 0.1801, 0.4317, 0.4061, 0.07288, 0.00483, 0.07599, 0.591, 0.09709, 0.1309, 0.4706, 0.2513, 0.7015, 0.621, 0.4292, 0.06881, 0.239, 0.01166, 0.08611, 0.05601, 0.1048, 0.1358, 0.1051, 0.08844, 0.1065, 0.04449, 0.002316, 0.117, 0.07648, 0.05199, 0.06519, 0.03114, 0.1398, 0.1392, 0.02057, 0.05275, 0.4075, 0.009686, 0.1783, 0.03888, 0.05998, 0.002981, 0.1372, 0.03627, 0.03268, 0.05859, 0.4238, 0.06838, 0.005161, 0.1063, 0.4109, 0.1792, 0.002004, 0.1064, 0.06859, 0.4265, 0.2812, 0.141, 0.0529, 0.2228, 0.05838, 0.1446, 0.3824, 0.1861, 0.001628, 0.1283, 0.1398, 0.3935, 0.275, 0.1032, 0.3137]): _vg.add([_i], _w, 'REPLACE')
_vg = ob_body.vertex_groups.new(name='Bone.038')
for _i, _w in zip([11, 20, 21, 22, 23, 29, 31, 32, 46, 47, 48, 50, 51, 54, 55, 56, 57, 82, 83, 84, 85, 89, 90, 91, 111, 112, 113, 114, 115, 119, 120, 121, 122, 123, 134, 135, 136, 137, 138, 139, 141, 142, 143, 144, 147, 148, 149, 150, 185, 199, 200, 201, 202, 203, 207, 208, 222, 224, 231, 235, 287, 301, 302, 303, 343, 359, 428, 429, 479, 489, 492, 500, 502, 510, 511, 514, 515, 516, 527, 528, 533, 534, 535, 536, 539, 546], [0.02774, 0.1113, 0.04875, 0.1657, 0.158, 0.01331, 0.05728, 0.1892, 0.0784, 0.06458, 0.08076, 0.00147, 0.001242, 0.9281, 0.7376, 0.7724, 0.8239, 0.008058, 0.03491, 0.0974, 0.1518, 0.1824, 0.0738, 0.004871, 0.4535, 0.2177, 0.4839, 0.4799, 0.5736, 0.8779, 0.6751, 0.1066, 0.1364, 0.1907, 0.03644, 0.03384, 0.0355, 0.1615, 0.1215, 0.009036, 0.02253, 0.02575, 0.7787, 0.7905, 0.03165, 0.1134, 0.05932, 0.05342, 0.02787, 0.05614, 0.1079, 0.6126, 0.2705, 0.5612, 0.06843, 0.0275, 0.4634, 0.06404, 0.06386, 0.004465, 0.0425, 0.1019, 0.02165, 0.09587, 0.005836, 0.007841, 0.06562, 0.02741, 0.008425, 0.02954, 0.02781, 0.03697, 0.02779, 0.06153, 0.0593, 0.02943, 0.06415, 0.006856, 0.02924, 0.06711, 0.06525, 0.02874, 0.03831, 0.07106, 0.02546, 0.02643]): _vg.add([_i], _w, 'REPLACE')
_vg = ob_body.vertex_groups.new(name='Bone.017')
for _i, _w in zip([23, 24, 25, 26, 27, 54, 55, 56, 57, 59, 60, 61, 84, 86, 87, 88, 111, 112, 114, 116, 117, 118, 119, 120, 123, 126, 143, 144, 145, 146, 147, 148, 149, 150, 152, 156, 158, 159, 200, 201, 203, 204, 205, 206, 209, 287, 301, 302, 303, 305, 329], [0.08174, 0.9441, 0.8648, 0.7763, 0.8784, 0.03974, 0.1088, 0.1478, 0.08178, 0.151, 0.08537, 0.07862, 0.03006, 0.07453, 0.1729, 0.9351, 0.2674, 0.03591, 0.03785, 0.259, 0.182, 0.7889, 0.06628, 0.1558, 0.00482, 0.1472, 0.121, 0.09182, 0.949, 0.7843, 0.9498, 0.8384, 0.9205, 0.9372, 0.1392, 0.07591, 0.01667, 0.0114, 0.002383, 0.05256, 0.081, 0.08441, 0.2473, 0.07185, 0.253, 0.9433, 0.8593, 0.9591, 0.8587, 0.06476, 0.07342]): _vg.add([_i], _w, 'REPLACE')
_vg = ob_body.vertex_groups.new(name='Bone.018')
for _i, _w in zip([24, 25, 26, 27, 33, 34, 35, 36, 37, 58, 59, 60, 61, 86, 87, 88, 94, 116, 117, 118, 124, 125, 126, 127, 128, 129, 130, 145, 146, 148, 151, 152, 153, 154, 155, 156, 158, 159, 204, 205, 206, 209, 210, 211, 212, 213, 303, 304, 305, 306, 329], [0.05341, 0.1267, 0.1998, 0.1153, 0.9931, 0.993, 0.9807, 0.9996, 0.9978, 0.9828, 0.8452, 0.9135, 0.9202, 0.9252, 0.8249, 0.06211, 0.9814, 0.7341, 0.816, 0.1901, 0.9837, 0.9998, 0.8493, 0.9947, 0.9972, 0.9992, 0.9974, 0.04844, 0.1947, 0.00504, 0.9986, 0.8575, 0.9755, 0.9803, 0.9969, 0.9222, 0.9661, 0.9688, 0.9153, 0.7466, 0.9278, 0.7408, 0.9989, 0.9941, 0.993, 0.9994, 0.003568, 0.9949, 0.9337, 0.9959, 0.9249]): _vg.add([_i], _w, 'REPLACE')
_vg = ob_body.vertex_groups.new(name='Bone.027')
for _i, _w in zip([11, 20, 22, 32, 46, 47, 51, 53, 89, 121, 122, 123, 132, 133, 135, 136, 138, 139, 140, 141, 142, 185, 207, 223, 231, 232, 233, 235, 237, 246, 247, 261, 262, 263, 264, 265, 266, 267, 268, 269, 271, 277, 297, 307, 308, 330, 331, 332, 333, 334, 338, 339, 341, 342, 343, 351, 352, 353, 354, 355, 356, 357, 358, 359, 361, 362, 363, 365, 366, 419, 420, 421, 422, 428, 447, 448, 449, 450, 451, 452, 453, 454, 479, 480, 489, 492, 497, 498, 499, 500, 501, 502, 510, 511, 514, 515, 516, 517, 527, 528, 533, 534, 535, 536, 537], [3.136e-05, 0.004354, 0.06134, 0.03845, 0.0546, 0.08646, 0.08409, 0.04133, 0.03316, 0.07385, 0.04789, 0.03436, 0.05532, 0.004337, 0.06023, 0.1017, 0.02083, 0.1842, 0.09132, 0.000872, 0.04475, 0.0002013, 0.123, 0.02438, 0.03456, 0.156, 0.033, 0.06758, 0.4656, 0.04576, 0.5241, 0.6252, 0.5415, 0.9152, 0.07289, 0.349, 0.2704, 0.2358, 0.002938, 0.1029, 0.05565, 0.08804, 0.05331, 0.168, 0.01994, 0.002946, 0.06413, 0.9302, 0.5031, 0.5843, 0.05812, 0.07102, 0.5575, 0.6318, 0.1656, 0.1638, 0.1568, 0.1102, 0.7599, 0.5117, 0.4691, 0.7944, 0.6999, 0.1913, 0.09291, 0.3989, 0.3844, 0.03927, 0.09677, 0.01993, 0.1484, 0.7199, 0.1388, 0.1299, 0.8016, 0.2139, 0.7168, 0.6264, 0.1614, 0.03359, 0.1825, 0.08818, 0.1877, 0.09211, 0.002112, 0.0001188, 0.08811, 0.03329, 0.1587, 0.183, 0.1166, 0.0001068, 0.05067, 0.17, 0.05736, 0.1356, 0.2349, 0.1537, 0.001772, 0.1209, 0.1318, 0.216, 0.1827, 0.09034, 0.2456]): _vg.add([_i], _w, 'REPLACE')
_vg = ob_body.vertex_groups.new(name='Bone.026')
for _i, _w in zip([11, 185, 207, 208, 235, 236, 237, 238, 244, 246, 247, 261, 262, 268, 269, 270, 271, 294, 295, 296, 297, 307, 308, 309, 330, 331, 332, 333, 334, 338, 339, 341, 342, 343, 357, 358, 365, 366, 369, 370, 371, 372, 418, 419, 420, 421, 422, 428, 429, 447, 450, 455, 456, 457, 458, 489, 492, 502, 510, 511, 514, 515, 527, 528, 533, 534, 536, 539, 546], [0.02232, 0.02254, 0.04149, 0.02196, 0.1026, 0.0574, 0.1133, 0.2053, 0.01201, 0.05931, 0.0983, 0.004749, 0.02284, 0.9404, 0.6917, 0.7247, 0.7832, 0.01772, 0.03665, 0.1178, 0.179, 0.1444, 0.07106, 0.01029, 0.4376, 0.207, 0.05076, 0.2801, 0.2394, 0.8536, 0.6336, 0.0626, 0.05046, 0.1618, 0.02056, 0.05386, 0.7302, 0.767, 0.0006483, 0.0955, 0.0528, 0.06522, 0.06624, 0.1081, 0.5329, 0.1242, 0.5013, 0.04087, 0.02236, 0.09735, 0.004417, 0.05533, 0.08411, 0.0452, 0.08021, 0.02383, 0.02243, 0.02242, 0.05511, 0.03568, 0.01426, 0.03709, 0.02359, 0.04075, 0.03943, 0.0008887, 0.05919, 0.0204, 0.02126]): _vg.add([_i], _w, 'REPLACE')
_vg = ob_body.vertex_groups.new(name='Bone.014')
for _i, _w in zip([235, 236, 238, 239, 240, 241, 242, 268, 269, 270, 271, 272, 273, 274, 296, 297, 298, 299, 300, 312, 330, 331, 333, 334, 335, 336, 337, 338, 339, 343, 346, 365, 366, 367, 368, 369, 370, 371, 372, 374, 375, 378, 419, 420, 422, 423, 424, 425, 431, 455, 456, 457, 458, 460, 462], [0.001779, 0.001859, 0.1203, 0.8831, 0.5317, 0.7786, 0.921, 0.009199, 0.1126, 0.182, 0.08699, 0.05056, 0.1038, 0.05606, 0.05821, 0.02085, 0.1378, 0.06752, 0.8456, 0.02268, 0.2934, 0.05345, 0.04459, 0.002515, 0.2048, 0.1403, 0.8175, 0.0637, 0.1671, 0.01155, 0.1044, 0.1371, 0.08975, 0.908, 0.7297, 0.9695, 0.854, 0.9051, 0.915, 0.08595, 0.05391, 0.03598, 0.01913, 0.06019, 0.08893, 0.1387, 0.1763, 0.1087, 0.2055, 0.9219, 0.8796, 0.9415, 0.8684, 0.01361, 0.03478]): _vg.add([_i], _w, 'REPLACE')
_vg = ob_body.vertex_groups.new(name='Bone.015')
for _i, _w in zip([239, 240, 241, 242, 248, 249, 250, 251, 252, 272, 273, 274, 275, 298, 299, 300, 312, 335, 336, 337, 344, 345, 346, 347, 348, 349, 350, 367, 368, 370, 371, 373, 374, 375, 376, 377, 378, 379, 380, 423, 424, 425, 431, 434, 435, 436, 437, 458, 459, 460, 461, 462], [0.1113, 0.4654, 0.2049, 0.07637, 0.999, 0.9981, 0.9925, 0.9988, 0.9995, 0.9491, 0.8943, 0.9435, 0.9774, 0.8614, 0.9319, 0.1497, 0.9634, 0.7914, 0.859, 0.1686, 0.9942, 0.9985, 0.8939, 0.9987, 0.9994, 0.9998, 0.9994, 0.08802, 0.2564, 0.005257, 0.0176, 0.9991, 0.9125, 0.9458, 0.992, 0.9862, 0.9563, 0.9831, 0.9933, 0.8607, 0.8205, 0.8907, 0.7912, 0.9997, 0.9985, 0.9981, 0.9997, 0.0139, 0.9919, 0.9676, 0.9855, 0.9569]): _vg.add([_i], _w, 'REPLACE')
_m = ob_body.modifiers.new('Armature', 'ARMATURE')
_m.object = ob_armature
ob_lamp.location = (-2.736, -5.252, 5.653)
ob_lamp.rotation_euler = (0.6503, 0.05522, 1.866)
ob_lamp.lock_rotations_4d = False
ob_lamp.empty_display_type = 'ARROWS'
ob_lamp.color = (0.0, 0.0, 0.0, 0.0)
ob_lamp.lineart.crease_threshold = 0.0
ob_camera.location = (-14.2, -10.8, 5.173)
ob_camera.rotation_euler = (1.26, -2.703e-08, -0.882)
ob_camera.scale = (2.268, 2.268, 2.268)
ob_camera.lock_rotations_4d = False
ob_camera.empty_display_type = 'ARROWS'
ob_camera.color = (0.0, 0.0, 0.0, 0.0)
ob_camera.display_type = 'WIRE'
ob_camera.lineart.crease_threshold = 0.0

# ---- collection membership
col_collection_1.objects.link(ob_armature)
col_collection_1.objects.link(ob_body)
col_collection_1.objects.link(ob_lamp)
col_collection_1.objects.link(ob_camera)

# ---- scene / render settings (as saved in the file)
scene.camera = ob_camera
scene.frame_start = 1; scene.frame_end = 80; scene.frame_set(1)
scene.render.engine = 'BLENDER_EEVEE_NEXT'
scene.render.image_settings.file_format = 'FFMPEG'
scene.render.resolution_percentage = 50
scene.render.fps = 60
scene.render.dither_intensity = 0.0
scene.cycles.use_denoising = False
scene.cycles.samples = 128
scene.cycles.sampling_pattern = 'TABULATED_SOBOL'
scene.cycles.use_adaptive_sampling = False
scene.cycles.use_light_tree = False
scene.cycles.blur_glossy = 0.0
scene.cycles.sample_clamp_indirect = 0.0
scene.view_settings.view_transform = 'Standard'
bpy.context.view_layer.update()
